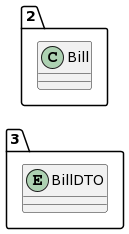

The diagram above was rendered by PlantUML. Its source (embedded in the PNG):
@startuml
allow_mixing
left to right direction
package "3"{
entity BillDTO

}
package "2"{
class Bill
}
@enduml